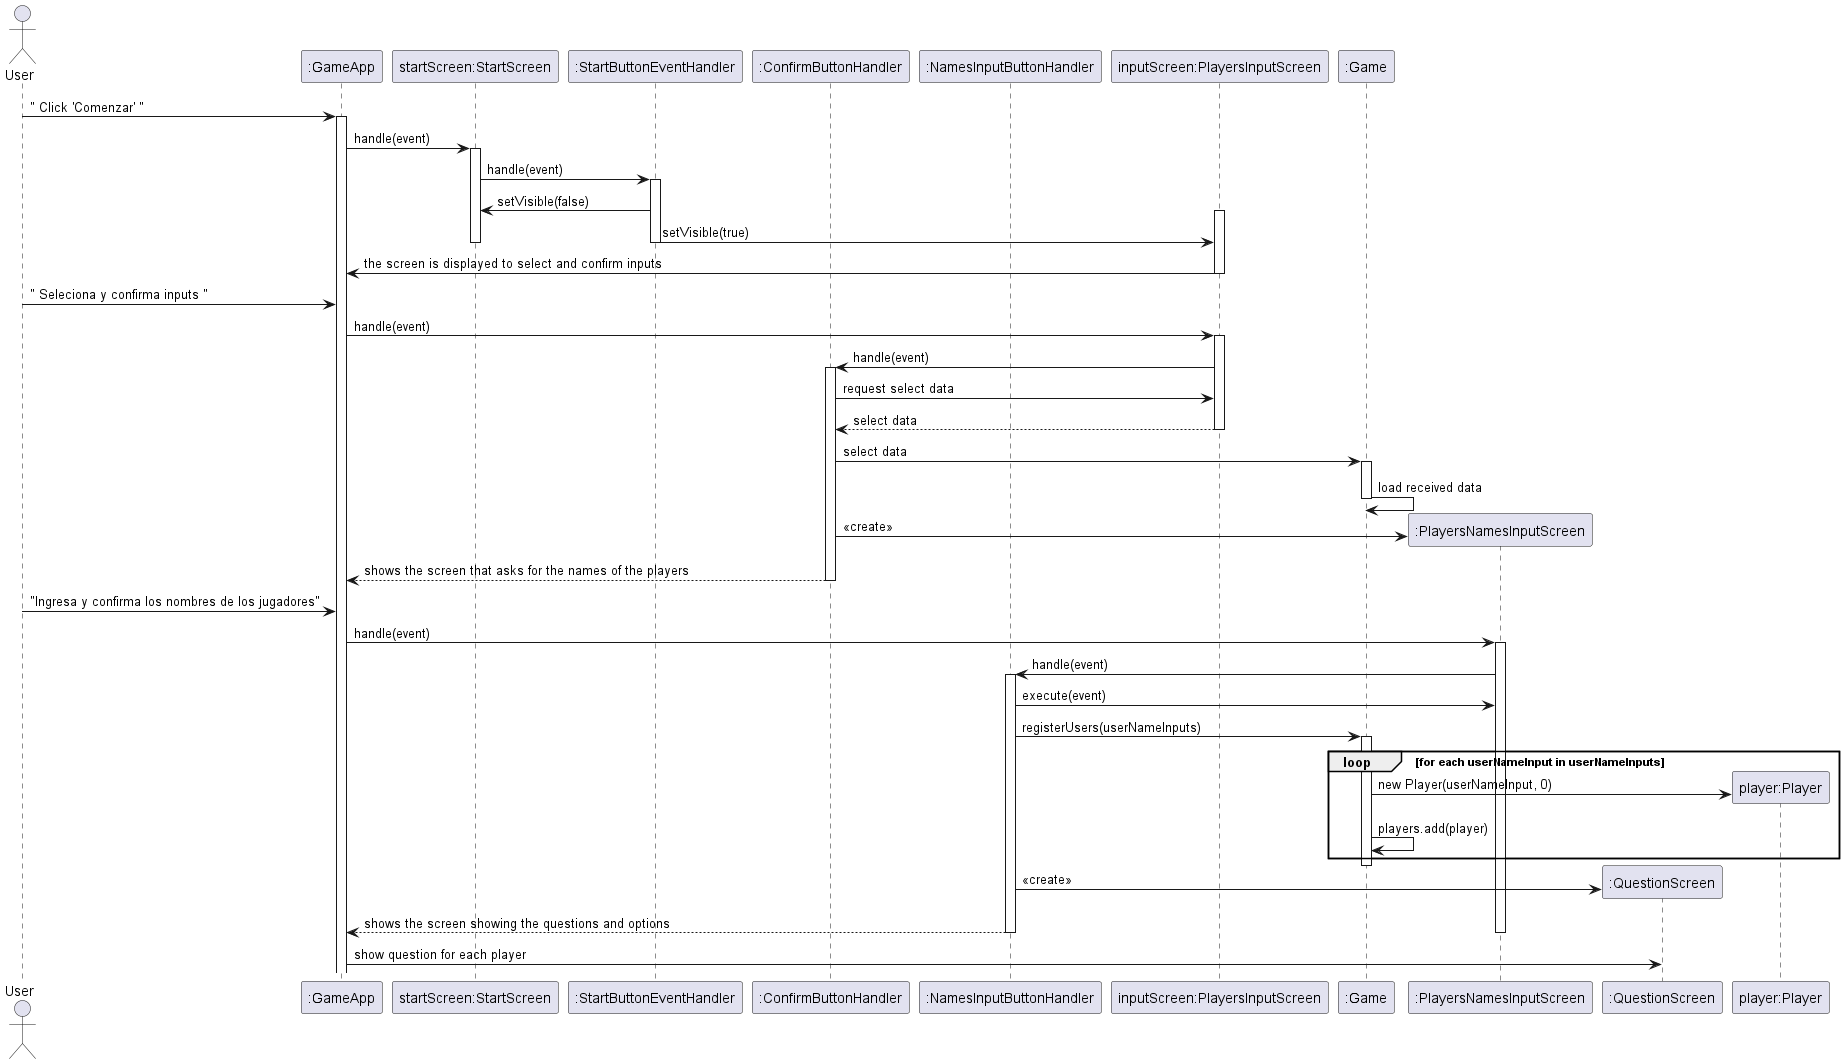

The diagram above was rendered by PlantUML. Its source (embedded in the PNG):
@startuml

actor User

participant ":GameApp" as App
participant "startScreen:StartScreen" as StartScreen
participant ":StartButtonEventHandler" as StartButtonEventHandler
participant ":ConfirmButtonHandler" as ConfirmButton
participant ":NamesInputButtonHandler" as NamesButton
participant "inputScreen:PlayersInputScreen" as PlayersInputScreen
participant ":Game" as Game
participant ":PlayersNamesInputScreen" as PlayersNamesInputScreen
participant ":QuestionScreen" as QuestionScreen
participant "player:Player" as Player


User -> App: " Click 'Comenzar' "
activate App
App -> StartScreen: handle(event)
activate StartScreen
StartScreen -> StartButtonEventHandler: handle(event)
activate StartButtonEventHandler
StartScreen <- StartButtonEventHandler: setVisible(false)
activate PlayersInputScreen
PlayersInputScreen <- StartButtonEventHandler: setVisible(true)
deactivate StartScreen
deactivate StartButtonEventHandler
PlayersInputScreen -> App: the screen is displayed to select and confirm inputs
deactivate PlayersInputScreen

User -> App: " Seleciona y confirma inputs "

App -> PlayersInputScreen: handle(event)
activate PlayersInputScreen
PlayersInputScreen -> ConfirmButton: handle(event)
activate ConfirmButton
PlayersInputScreen <- ConfirmButton: request select data
PlayersInputScreen --> ConfirmButton: select data
deactivate PlayersInputScreen
ConfirmButton -> Game: select data
activate Game
Game -> Game: load received data
deactivate Game
create PlayersNamesInputScreen
ConfirmButton -> PlayersNamesInputScreen: <<create>>
ConfirmButton --> App: shows the screen that asks for the names of the players
deactivate ConfirmButton

User -> App: "Ingresa y confirma los nombres de los jugadores"
App -> PlayersNamesInputScreen: handle(event)
activate PlayersNamesInputScreen
PlayersNamesInputScreen -> NamesButton: handle(event)
activate NamesButton
PlayersNamesInputScreen <- NamesButton: execute(event)
NamesButton -> Game: registerUsers(userNameInputs)
activate Game
loop for each userNameInput in userNameInputs
create Player
Game -> Player: new Player(userNameInput, 0)
Game -> Game: players.add(player)
end loop
deactivate Game
create QuestionScreen
NamesButton -> QuestionScreen: <<create>>
NamesButton --> App: shows the screen showing the questions and options 
deactivate NamesButton
deactivate PlayersNamesInputScreen

App -> QuestionScreen: show question for each player

@enduml